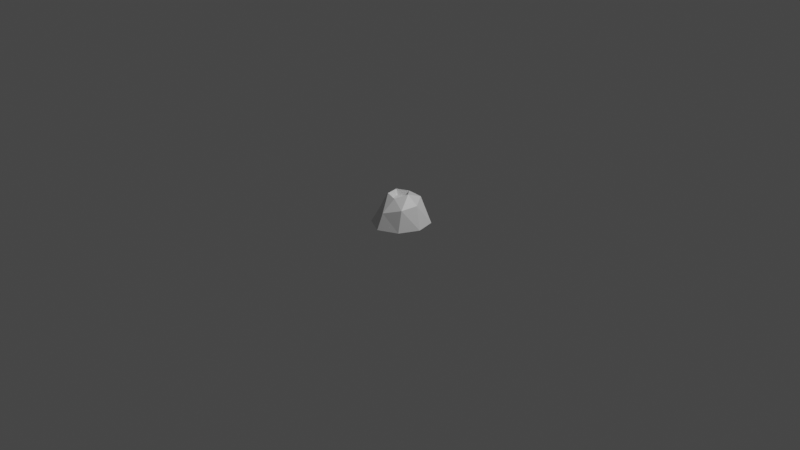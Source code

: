 # Source: source.blend  (saved by Blender 2.83.18; exported with 4.5.12 LTS)
import bpy
from mathutils import Matrix  # noqa: F401  (used for matrix-valued properties, if any)

bpy.ops.wm.read_factory_settings(use_empty=True)
scene = bpy.context.scene
scene.name = 'Scene'

# ---- collections
col_collection = bpy.data.collections.new('Collection'); scene.collection.children.link(col_collection)

# ---- materials (node trees are filled in below, after node groups)
mat_material = bpy.data.materials.new('Material')
mat_material.alpha_threshold = 0.0
mat_material.use_transparent_shadow = False
mat_material.line_color = (0.0, 0.0, 0.0, 1.0)

# ---- material node trees
mat_material.use_nodes = True; mat_material.node_tree.nodes.clear()
_N = mat_material.node_tree.nodes; _L = mat_material.node_tree.links
n0 = _N.new('ShaderNodeOutputMaterial'); n0.name = 'Material Output'; n0.location = (300, 300)
n1 = _N.new('ShaderNodeBsdfPrincipled'); n1.name = 'Principled BSDF'; n1.location = (10, 300)
n1.distribution = 'GGX'
n1.subsurface_method = 'BURLEY'
n1.inputs[2].default_value = 0.4
n1.inputs[3].default_value = 1.45
n1.inputs[27].default_value = (0.0, 0.0, 0.0, 1.0)
n1.inputs[28].default_value = 1.0
_L.new(n1.outputs[0], n0.inputs[0])
n0.is_active_output = True

# ---- world
world_world = bpy.data.worlds.new('World'); scene.world = world_world
world_world.use_nodes = True; world_world.node_tree.nodes.clear()
_N = world_world.node_tree.nodes; _L = world_world.node_tree.links
n0 = _N.new('ShaderNodeOutputWorld'); n0.name = 'World Output'; n0.location = (300, 300)
n1 = _N.new('ShaderNodeBackground'); n1.name = 'Background'; n1.location = (10, 300)
n1.inputs[0].default_value = (0.05088, 0.05088, 0.05088, 1.0)
_L.new(n1.outputs[0], n0.inputs[0])
n0.is_active_output = True
world_world.color = (0.05088, 0.05088, 0.05088)
world_world.use_sun_shadow = False
world_world.sun_shadow_jitter_overblur = 0.0

# ---- cameras
cam_camera = bpy.data.cameras.new('Camera')
cam_camera.clip_end = 100.0
cam_camera.ortho_scale = 7.314

# ---- lights
light_light = bpy.data.lights.new('Light', 'POINT')
light_light.transmission_factor = 0.0
light_light.energy = 1000.0
light_light.shadow_soft_size = 0.1
light_light.shadow_maximum_resolution = 0.006
light_light.use_absolute_resolution = True

# ---- meshes
me_cube = bpy.data.meshes.new('Cube')
me_cube.from_pydata([(0.8711, 0.6471, 0.4556), (1.218, 1.064, -1.03), (1.003, -0.7886, 0.1581), (1.0, -1.0, -1.0), (-0.6731, 0.8147, 0.01124), (-1.026, 1.062, -0.9986), (-0.6368, -0.6618, -0.1606), (-1.0, -1.0, -1.0), (-1.613, 0.0, -1.0), (-1.006, 0.09317, 0.1487), (0.1175, -1.228, -0.1328), (0.0, -1.49, -1.0), (1.219, 0.04329, 0.2342), (1.483, 0.0, -1.0), (0.0, 1.406, -1.0), (0.04362, 0.9943, 0.2576), (0.2968, -0.6045, 0.5253), (-0.3474, -0.4332, 0.5665), (0.7424, -0.09073, 0.7469), (-0.1687, -0.3, 0.2121), (-0.4513, 0.2295, 0.5674), (-0.2255, 0.1194, 0.2506), (0.2106, 0.4639, 0.6105), (0.2389, -0.4007, 0.2545), (0.2835, 0.2728, 0.3342), (0.5315, -0.0799, 0.328), (-0.2432, -0.3551, 0.2634), (-0.3141, 0.1683, 0.3114), (0.2654, -0.4807, 0.3163), (0.321, 0.3597, 0.4157), (0.6306, -0.08046, 0.408)], [], [(10, 17, 6), (11, 6, 7), (9, 5, 8), (7, 14, 3), (13, 2, 3), (15, 1, 14), (6, 8, 7), (3, 10, 11), (1, 12, 13), (4, 14, 5), (17, 21, 20), (10, 2, 16), (9, 17, 20), (15, 20, 22), (4, 9, 20), (0, 18, 12), (2, 18, 16), (0, 15, 22), (21, 19, 23), (17, 23, 19), (22, 21, 24), (16, 25, 23), (18, 24, 25), (27, 26, 28), (10, 16, 17), (11, 10, 6), (9, 4, 5), (8, 5, 7), (5, 14, 7), (14, 1, 13), (13, 3, 14), (3, 11, 7), (13, 12, 2), (15, 0, 1), (6, 9, 8), (3, 2, 10), (1, 0, 12), (4, 15, 14), (17, 19, 21), (9, 6, 17), (15, 4, 20), (0, 22, 18), (2, 12, 18), (25, 24, 23), (24, 21, 23), (17, 16, 23), (22, 20, 21), (16, 18, 25), (18, 22, 24), (30, 29, 28), (29, 27, 28)])
_uv = me_cube.uv_layers.new(name='UVMap')
_uv.uv.foreach_set('vector', [0.625, 0.875, 0.625, 1.0, 0.625, 1.0, 0.375, 0.875, 0.625, 1.0, 0.375, 1.0, 0.625, 0.125, 0.375, 0.25, 0.375, 0.125, 0.125, 0.75, 0.25, 0.5, 0.375, 0.75, 0.375, 0.625, 0.625, 0.75, 0.375, 0.75, 0.625, 0.375, 0.375, 0.5, 0.375, 0.375, 0.625, 0.0, 0.375, 0.125, 0.375, 0.0, 0.375, 0.75, 0.625, 0.875, 0.375, 0.875, 0.375, 0.5, 0.625, 0.625, 0.375, 0.625, 0.625, 0.25, 0.375, 0.375, 0.375, 0.25, 0.625, 0.0, 0.625, 0.125, 0.625, 0.125, 0.625, 0.875, 0.625, 0.75, 0.625, 0.875, 0.625, 0.125, 0.625, 0.0, 0.625, 0.125, 0.625, 0.375, 0.625, 0.25, 0.625, 0.375, 0.625, 0.25, 0.625, 0.125, 0.625, 0.25, 0.625, 0.5, 0.625, 0.625, 0.625, 0.625, 0.625, 0.75, 0.625, 0.625, 0.625, 0.75, 0.625, 0.5, 0.625, 0.375, 0.625, 0.5, 0.875, 0.625, 0.875, 0.75, 0.625, 0.75, 0.625, 1.0, 0.625, 0.875, 0.625, 1.0, 0.625, 0.375, 0.625, 0.25, 0.625, 0.375, 0.625, 0.75, 0.625, 0.625, 0.625, 0.75, 0.625, 0.625, 0.625, 0.5, 0.625, 0.625, 0.875, 0.625, 0.875, 0.75, 0.625, 0.75, 0.625, 0.875, 0.625, 0.875, 0.625, 1.0, 0.375, 0.875, 0.625, 0.875, 0.625, 1.0, 0.625, 0.125, 0.625, 0.25, 0.375, 0.25, 0.125, 0.625, 0.125, 0.5, 0.125, 0.75, 0.125, 0.5, 0.25, 0.5, 0.125, 0.75, 0.25, 0.5, 0.375, 0.5, 0.375, 0.625, 0.375, 0.625, 0.375, 0.75, 0.25, 0.5, 0.375, 0.75, 0.25, 0.75, 0.125, 0.75, 0.375, 0.625, 0.625, 0.625, 0.625, 0.75, 0.625, 0.375, 0.625, 0.5, 0.375, 0.5, 0.625, 0.0, 0.625, 0.125, 0.375, 0.125, 0.375, 0.75, 0.625, 0.75, 0.625, 0.875, 0.375, 0.5, 0.625, 0.5, 0.625, 0.625, 0.625, 0.25, 0.625, 0.375, 0.375, 0.375, 0.625, 0.0, 0.625, 0.0, 0.625, 0.125, 0.625, 0.125, 0.625, 0.0, 0.625, 0.0, 0.625, 0.375, 0.625, 0.25, 0.625, 0.25, 0.625, 0.5, 0.625, 0.5, 0.625, 0.625, 0.625, 0.75, 0.625, 0.625, 0.625, 0.625, 0.625, 0.625, 0.75, 0.5, 0.625, 0.75, 0.75, 0.5, 0.875, 0.625, 0.625, 0.75, 0.625, 1.0, 0.625, 0.875, 0.625, 0.875, 0.625, 0.375, 0.625, 0.25, 0.625, 0.25, 0.625, 0.75, 0.625, 0.625, 0.625, 0.625, 0.625, 0.625, 0.625, 0.5, 0.625, 0.5, 0.625, 0.625, 0.75, 0.5, 0.625, 0.75, 0.75, 0.5, 0.875, 0.625, 0.625, 0.75])
_ca = me_cube.color_attributes.new('Col', 'BYTE_COLOR', 'CORNER')
_ca.data.foreach_set('color', [0.305, 0.305, 0.305, 1.0, 0.3231, 0.3231, 0.3231, 1.0, 0.305, 0.305, 0.305, 1.0, 0.305, 0.305, 0.305, 1.0, 0.305, 0.305, 0.305, 1.0, 0.305, 0.305, 0.305, 1.0, 0.305, 0.305, 0.305, 1.0, 0.305, 0.305, 0.305, 1.0, 0.305, 0.305, 0.305, 1.0, 0.305, 0.305, 0.305, 1.0, 0.305, 0.305, 0.305, 1.0, 0.305, 0.305, 0.305, 1.0, 0.305, 0.305, 0.305, 1.0, 0.4452, 0.4452, 0.4452, 1.0, 0.305, 0.305, 0.305, 1.0, 0.305, 0.305, 0.305, 1.0, 0.305, 0.305, 0.305, 1.0, 0.305, 0.305, 0.305, 1.0, 0.305, 0.305, 0.305, 1.0, 0.305, 0.305, 0.305, 1.0, 0.305, 0.305, 0.305, 1.0, 0.305, 0.305, 0.305, 1.0, 0.305, 0.305, 0.305, 1.0, 0.305, 0.305, 0.305, 1.0, 0.305, 0.305, 0.305, 1.0, 0.3515, 0.3515, 0.3515, 1.0, 0.305, 0.305, 0.305, 1.0, 0.305, 0.305, 0.305, 1.0, 0.305, 0.305, 0.305, 1.0, 0.305, 0.305, 0.305, 1.0, 0.3231, 0.3231, 0.3231, 1.0, 0.3095, 0.3095, 0.3095, 1.0, 0.305, 0.305, 0.305, 1.0, 0.305, 0.305, 0.305, 1.0, 0.4452, 0.4452, 0.4452, 1.0, 0.305, 0.305, 0.305, 1.0, 0.305, 0.305, 0.305, 1.0, 0.3231, 0.3231, 0.3231, 1.0, 0.305, 0.305, 0.305, 1.0, 0.305, 0.305, 0.305, 1.0, 0.305, 0.305, 0.305, 1.0, 0.305, 0.305, 0.305, 1.0, 0.305, 0.305, 0.305, 1.0, 0.305, 0.305, 0.305, 1.0, 0.305, 0.305, 0.305, 1.0, 0.305, 0.305, 0.305, 1.0, 0.3095, 0.3095, 0.3095, 1.0, 0.3515, 0.3515, 0.3515, 1.0, 0.4452, 0.4452, 0.4452, 1.0, 0.3095, 0.3095, 0.3095, 1.0, 0.305, 0.305, 0.305, 1.0, 0.305, 0.305, 0.305, 1.0, 0.305, 0.305, 0.305, 1.0, 0.305, 0.305, 0.305, 1.0, 0.3095, 0.3095, 0.3095, 1.0, 0.305, 0.305, 0.305, 1.0, 0.305, 0.305, 0.305, 1.0, 0.3231, 0.3231, 0.3231, 1.0, 0.305, 0.305, 0.305, 1.0, 0.305, 0.305, 0.305, 1.0, 0.305, 0.305, 0.305, 1.0, 0.3095, 0.3095, 0.3095, 1.0, 0.305, 0.305, 0.305, 1.0, 0.305, 0.305, 0.305, 1.0, 0.305, 0.305, 0.305, 1.0, 0.305, 0.305, 0.305, 1.0, 0.3095, 0.3095, 0.3095, 1.0, 0.305, 0.305, 0.305, 1.0, 0.305, 0.305, 0.305, 1.0, 0.05127, 0.2159, 0.521, 1.0, 0.05613, 0.2232, 0.5333, 1.0, 0.05127, 0.2159, 0.521, 1.0, 0.305, 0.305, 0.305, 1.0, 0.305, 0.305, 0.305, 1.0, 0.3231, 0.3231, 0.3231, 1.0, 0.305, 0.305, 0.305, 1.0, 0.305, 0.305, 0.305, 1.0, 0.305, 0.305, 0.305, 1.0, 0.305, 0.305, 0.305, 1.0, 0.305, 0.305, 0.305, 1.0, 0.305, 0.305, 0.305, 1.0, 0.305, 0.305, 0.305, 1.0, 0.305, 0.305, 0.305, 1.0, 0.305, 0.305, 0.305, 1.0, 0.305, 0.305, 0.305, 1.0, 0.305, 0.305, 0.305, 1.0, 0.305, 0.305, 0.305, 1.0, 0.305, 0.305, 0.305, 1.0, 0.305, 0.305, 0.305, 1.0, 0.305, 0.305, 0.305, 1.0, 0.305, 0.305, 0.305, 1.0, 0.305, 0.305, 0.305, 1.0, 0.305, 0.305, 0.305, 1.0, 0.305, 0.305, 0.305, 1.0, 0.305, 0.305, 0.305, 1.0, 0.305, 0.305, 0.305, 1.0, 0.305, 0.305, 0.305, 1.0, 0.3515, 0.3515, 0.3515, 1.0, 0.4452, 0.4452, 0.4452, 1.0, 0.305, 0.305, 0.305, 1.0, 0.305, 0.305, 0.305, 1.0, 0.305, 0.305, 0.305, 1.0, 0.305, 0.305, 0.305, 1.0, 0.305, 0.305, 0.305, 1.0, 0.305, 0.305, 0.305, 1.0, 0.305, 0.305, 0.305, 1.0, 0.4452, 0.4452, 0.4452, 1.0, 0.305, 0.305, 0.305, 1.0, 0.305, 0.305, 0.305, 1.0, 0.305, 0.305, 0.305, 1.0, 0.3515, 0.3515, 0.3515, 1.0, 0.305, 0.305, 0.305, 1.0, 0.305, 0.305, 0.305, 1.0, 0.305, 0.305, 0.305, 1.0, 0.3231, 0.3231, 0.3231, 1.0, 0.305, 0.305, 0.305, 1.0, 0.3095, 0.3095, 0.3095, 1.0, 0.305, 0.305, 0.305, 1.0, 0.305, 0.305, 0.305, 1.0, 0.3231, 0.3231, 0.3231, 1.0, 0.305, 0.305, 0.305, 1.0, 0.305, 0.305, 0.305, 1.0, 0.305, 0.305, 0.305, 1.0, 0.305, 0.305, 0.305, 1.0, 0.305, 0.305, 0.305, 1.0, 0.3095, 0.3095, 0.3095, 1.0, 0.4452, 0.4452, 0.4452, 1.0, 0.3515, 0.3515, 0.3515, 1.0, 0.3095, 0.3095, 0.3095, 1.0, 0.305, 0.305, 0.305, 1.0, 0.305, 0.305, 0.305, 1.0, 0.305, 0.305, 0.305, 1.0, 0.305, 0.305, 0.305, 1.0, 0.3095, 0.3095, 0.3095, 1.0, 0.305, 0.305, 0.305, 1.0, 0.3231, 0.3231, 0.3231, 1.0, 0.305, 0.305, 0.305, 1.0, 0.305, 0.305, 0.305, 1.0, 0.305, 0.305, 0.305, 1.0, 0.305, 0.305, 0.305, 1.0, 0.3095, 0.3095, 0.3095, 1.0, 0.305, 0.305, 0.305, 1.0, 0.3095, 0.3095, 0.3095, 1.0, 0.305, 0.305, 0.305, 1.0, 0.3095, 0.3095, 0.3095, 1.0, 0.305, 0.305, 0.305, 1.0, 0.305, 0.305, 0.305, 1.0, 0.05127, 0.2159, 0.521, 1.0, 0.05781, 0.2232, 0.5333, 1.0, 0.05127, 0.2159, 0.521, 1.0, 0.05781, 0.2232, 0.5333, 1.0, 0.05127, 0.2159, 0.521, 1.0, 0.05127, 0.2159, 0.521, 1.0])
me_cube.materials.append(mat_material)
me_cube.use_remesh_preserve_volume = False
me_cube.use_remesh_preserve_attributes = False
me_cube.use_mirror_vertex_groups = False
me_cube.update()

# ---- objects
ob_cube = bpy.data.objects.new('Cube', me_cube)
ob_light = bpy.data.objects.new('Light', light_light)
ob_camera = bpy.data.objects.new('Camera', cam_camera)

# ---- transforms, parenting, visibility, modifiers, constraints
ob_cube.location = (0.0, 0.0, 0.176)
ob_cube.scale = (0.2014, 0.2014, 0.2014)
ob_cube.lock_rotations_4d = False
ob_cube.empty_display_type = 'ARROWS'
ob_cube.lineart.crease_threshold = 0.0
ob_light.location = (4.076, 1.005, 5.904)
ob_light.rotation_euler = (0.6503, 0.05522, 1.866)
ob_light.lock_rotations_4d = False
ob_light.empty_display_type = 'ARROWS'
ob_light.color = (0.0, 0.0, 0.0, 0.0)
ob_light.lineart.crease_threshold = 0.0
ob_camera.location = (7.359, -6.926, 4.958)
ob_camera.rotation_euler = (1.109, 0.0, 0.8149)
ob_camera.lock_rotations_4d = False
ob_camera.empty_display_type = 'ARROWS'
ob_camera.color = (0.0, 0.0, 0.0, 0.0)
ob_camera.display_type = 'WIRE'
ob_camera.lineart.crease_threshold = 0.0

# ---- collection membership
col_collection.objects.link(ob_cube)
col_collection.objects.link(ob_light)
col_collection.objects.link(ob_camera)

# ---- scene / render settings (as saved in the file)
scene.camera = ob_camera
scene.frame_start = 1; scene.frame_end = 250; scene.frame_set(1)
scene.render.engine = 'BLENDER_EEVEE_NEXT'
scene.cycles.use_denoising = False
scene.cycles.samples = 128
scene.cycles.sampling_pattern = 'TABULATED_SOBOL'
scene.cycles.use_adaptive_sampling = False
scene.cycles.use_light_tree = False
scene.view_settings.view_transform = 'Filmic'
bpy.context.view_layer.update()
